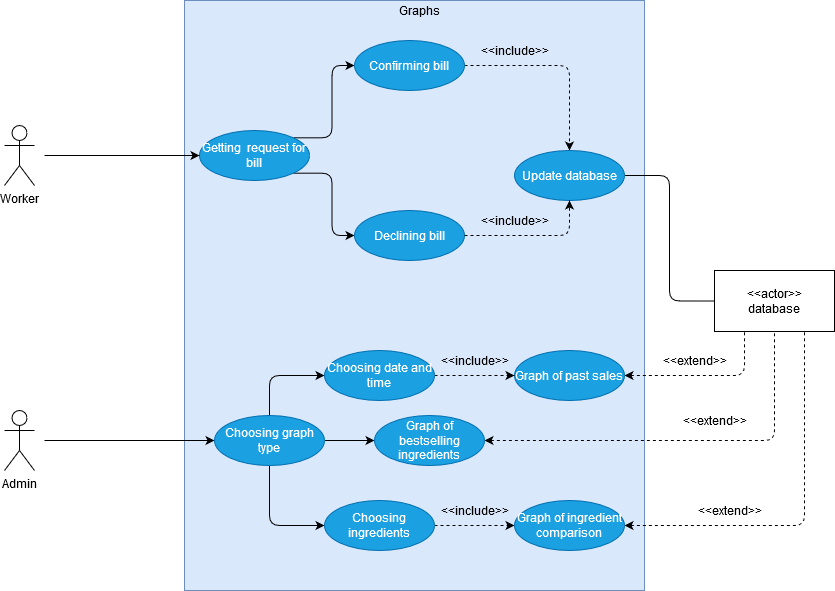

The diagram above was exported from draw.io. Its source (the exported page's mxGraphModel, read from the mxfile embedded in the PNG):
<mxGraphModel dx="868" dy="482" grid="1" gridSize="10" guides="1" tooltips="1" connect="1" arrows="1" fold="1" page="1" pageScale="1" pageWidth="850" pageHeight="1100" math="0" shadow="0">
  <root>
    <mxCell id="0" />
    <mxCell id="1" parent="0" />
    <mxCell id="jOZ-OGcO-blEdK1PYXnS-1" value="" style="rounded=0;whiteSpace=wrap;html=1;fillColor=#dae8fc;strokeColor=#6c8ebf;" parent="1" vertex="1">
      <mxGeometry x="300" y="140" width="460" height="590" as="geometry" />
    </mxCell>
    <mxCell id="jOZ-OGcO-blEdK1PYXnS-2" value="Worker" style="shape=umlActor;verticalLabelPosition=bottom;labelBackgroundColor=#ffffff;verticalAlign=top;html=1;outlineConnect=0;" parent="1" vertex="1">
      <mxGeometry x="120" y="265" width="30" height="60" as="geometry" />
    </mxCell>
    <mxCell id="1mb-hKpSgodjxLzA5nob-6" style="edgeStyle=orthogonalEdgeStyle;rounded=1;orthogonalLoop=1;jettySize=auto;html=1;exitX=1;exitY=0;exitDx=0;exitDy=0;entryX=0;entryY=0.5;entryDx=0;entryDy=0;" parent="1" source="jOZ-OGcO-blEdK1PYXnS-5" target="1mb-hKpSgodjxLzA5nob-5" edge="1">
      <mxGeometry relative="1" as="geometry" />
    </mxCell>
    <mxCell id="1mb-hKpSgodjxLzA5nob-8" style="edgeStyle=orthogonalEdgeStyle;rounded=1;orthogonalLoop=1;jettySize=auto;html=1;exitX=1;exitY=1;exitDx=0;exitDy=0;entryX=0;entryY=0.5;entryDx=0;entryDy=0;" parent="1" source="jOZ-OGcO-blEdK1PYXnS-5" target="1mb-hKpSgodjxLzA5nob-7" edge="1">
      <mxGeometry relative="1" as="geometry" />
    </mxCell>
    <mxCell id="jOZ-OGcO-blEdK1PYXnS-5" value="Getting&amp;nbsp; request for bill" style="ellipse;whiteSpace=wrap;html=1;fillColor=#1ba1e2;strokeColor=#006EAF;fontColor=#ffffff;" parent="1" vertex="1">
      <mxGeometry x="315" y="270" width="110" height="50" as="geometry" />
    </mxCell>
    <mxCell id="jOZ-OGcO-blEdK1PYXnS-9" value="Graphs" style="text;html=1;align=center;verticalAlign=middle;resizable=0;points=[];autosize=1;" parent="1" vertex="1">
      <mxGeometry x="505" y="140" width="60" height="20" as="geometry" />
    </mxCell>
    <mxCell id="jOZ-OGcO-blEdK1PYXnS-11" style="edgeStyle=orthogonalEdgeStyle;rounded=0;orthogonalLoop=1;jettySize=auto;html=1;entryX=0;entryY=0.5;entryDx=0;entryDy=0;" parent="1" target="jOZ-OGcO-blEdK1PYXnS-5" edge="1">
      <mxGeometry relative="1" as="geometry">
        <mxPoint x="160" y="295" as="sourcePoint" />
        <mxPoint x="330" y="235" as="targetPoint" />
        <Array as="points">
          <mxPoint x="160" y="295" />
        </Array>
      </mxGeometry>
    </mxCell>
    <mxCell id="jOZ-OGcO-blEdK1PYXnS-16" value="&lt;div&gt;&amp;lt;&amp;lt;actor&amp;gt;&amp;gt;&lt;/div&gt;&lt;div&gt;database&lt;br&gt;&lt;/div&gt;" style="rounded=0;whiteSpace=wrap;html=1;" parent="1" vertex="1">
      <mxGeometry x="830" y="410" width="120" height="61" as="geometry" />
    </mxCell>
    <mxCell id="1mb-hKpSgodjxLzA5nob-10" style="edgeStyle=orthogonalEdgeStyle;rounded=1;orthogonalLoop=1;jettySize=auto;html=1;exitX=1;exitY=0.5;exitDx=0;exitDy=0;entryX=0.5;entryY=0;entryDx=0;entryDy=0;dashed=1;" parent="1" source="1mb-hKpSgodjxLzA5nob-5" target="1mb-hKpSgodjxLzA5nob-9" edge="1">
      <mxGeometry relative="1" as="geometry">
        <Array as="points">
          <mxPoint x="685" y="205" />
        </Array>
      </mxGeometry>
    </mxCell>
    <mxCell id="1mb-hKpSgodjxLzA5nob-5" value="Confirming bill" style="ellipse;whiteSpace=wrap;html=1;fillColor=#1ba1e2;strokeColor=#006EAF;fontColor=#ffffff;" parent="1" vertex="1">
      <mxGeometry x="470" y="180" width="110" height="50" as="geometry" />
    </mxCell>
    <mxCell id="1mb-hKpSgodjxLzA5nob-7" value="Declining bill" style="ellipse;whiteSpace=wrap;html=1;fillColor=#1ba1e2;strokeColor=#006EAF;fontColor=#ffffff;" parent="1" vertex="1">
      <mxGeometry x="470" y="350" width="110" height="50" as="geometry" />
    </mxCell>
    <mxCell id="1mb-hKpSgodjxLzA5nob-14" style="edgeStyle=orthogonalEdgeStyle;rounded=1;orthogonalLoop=1;jettySize=auto;html=1;exitX=1;exitY=0.5;exitDx=0;exitDy=0;entryX=0;entryY=0.5;entryDx=0;entryDy=0;endArrow=none;endFill=0;" parent="1" source="1mb-hKpSgodjxLzA5nob-9" target="jOZ-OGcO-blEdK1PYXnS-16" edge="1">
      <mxGeometry relative="1" as="geometry" />
    </mxCell>
    <mxCell id="1mb-hKpSgodjxLzA5nob-9" value="Update database" style="ellipse;whiteSpace=wrap;html=1;fillColor=#1ba1e2;strokeColor=#006EAF;fontColor=#ffffff;" parent="1" vertex="1">
      <mxGeometry x="630" y="290" width="110" height="50" as="geometry" />
    </mxCell>
    <mxCell id="1mb-hKpSgodjxLzA5nob-12" value="&amp;lt;&amp;lt;include&amp;gt;&amp;gt;" style="text;html=1;align=center;verticalAlign=middle;resizable=0;points=[];autosize=1;" parent="1" vertex="1">
      <mxGeometry x="590" y="180" width="80" height="20" as="geometry" />
    </mxCell>
    <mxCell id="1mb-hKpSgodjxLzA5nob-13" value="&amp;lt;&amp;lt;include&amp;gt;&amp;gt;" style="text;html=1;align=center;verticalAlign=middle;resizable=0;points=[];autosize=1;" parent="1" vertex="1">
      <mxGeometry x="590" y="350" width="80" height="20" as="geometry" />
    </mxCell>
    <mxCell id="1mb-hKpSgodjxLzA5nob-19" style="edgeStyle=orthogonalEdgeStyle;rounded=0;orthogonalLoop=1;jettySize=auto;html=1;endArrow=classic;endFill=1;" parent="1" target="1mb-hKpSgodjxLzA5nob-18" edge="1">
      <mxGeometry relative="1" as="geometry">
        <mxPoint x="200" y="580" as="targetPoint" />
        <mxPoint x="160" y="580" as="sourcePoint" />
      </mxGeometry>
    </mxCell>
    <mxCell id="1mb-hKpSgodjxLzA5nob-15" value="Admin" style="shape=umlActor;verticalLabelPosition=bottom;labelBackgroundColor=#ffffff;verticalAlign=top;html=1;outlineConnect=0;" parent="1" vertex="1">
      <mxGeometry x="120" y="550" width="30" height="60" as="geometry" />
    </mxCell>
    <mxCell id="1mb-hKpSgodjxLzA5nob-23" style="edgeStyle=orthogonalEdgeStyle;rounded=1;orthogonalLoop=1;jettySize=auto;html=1;exitX=0.5;exitY=0;exitDx=0;exitDy=0;endArrow=classic;endFill=1;entryX=0;entryY=0.5;entryDx=0;entryDy=0;strokeColor=none;" parent="1" source="1mb-hKpSgodjxLzA5nob-18" target="1mb-hKpSgodjxLzA5nob-21" edge="1">
      <mxGeometry relative="1" as="geometry" />
    </mxCell>
    <mxCell id="1mb-hKpSgodjxLzA5nob-25" style="edgeStyle=orthogonalEdgeStyle;rounded=0;orthogonalLoop=1;jettySize=auto;html=1;exitX=1;exitY=0.5;exitDx=0;exitDy=0;entryX=0;entryY=0.5;entryDx=0;entryDy=0;endArrow=classic;endFill=1;" parent="1" source="1mb-hKpSgodjxLzA5nob-18" target="1mb-hKpSgodjxLzA5nob-22" edge="1">
      <mxGeometry relative="1" as="geometry" />
    </mxCell>
    <mxCell id="1mb-hKpSgodjxLzA5nob-28" style="edgeStyle=orthogonalEdgeStyle;rounded=1;orthogonalLoop=1;jettySize=auto;html=1;exitX=0.5;exitY=1;exitDx=0;exitDy=0;entryX=0;entryY=0.5;entryDx=0;entryDy=0;endArrow=classic;endFill=1;" parent="1" source="1mb-hKpSgodjxLzA5nob-18" target="1mb-hKpSgodjxLzA5nob-26" edge="1">
      <mxGeometry relative="1" as="geometry" />
    </mxCell>
    <mxCell id="EJoUCYuKNeUCenFhWPmR-1" style="edgeStyle=orthogonalEdgeStyle;rounded=1;orthogonalLoop=1;jettySize=auto;html=1;exitX=0.5;exitY=0;exitDx=0;exitDy=0;entryX=0;entryY=0.5;entryDx=0;entryDy=0;" parent="1" source="1mb-hKpSgodjxLzA5nob-18" target="1mb-hKpSgodjxLzA5nob-21" edge="1">
      <mxGeometry relative="1" as="geometry" />
    </mxCell>
    <mxCell id="1mb-hKpSgodjxLzA5nob-18" value="Choosing graph type" style="ellipse;whiteSpace=wrap;html=1;fillColor=#1ba1e2;strokeColor=#006EAF;fontColor=#ffffff;" parent="1" vertex="1">
      <mxGeometry x="330" y="555" width="110" height="50" as="geometry" />
    </mxCell>
    <mxCell id="1mb-hKpSgodjxLzA5nob-31" style="edgeStyle=orthogonalEdgeStyle;rounded=1;orthogonalLoop=1;jettySize=auto;html=1;exitX=1;exitY=0.5;exitDx=0;exitDy=0;entryX=0.25;entryY=1;entryDx=0;entryDy=0;endArrow=none;endFill=0;startArrow=classic;startFill=1;dashed=1;" parent="1" source="1mb-hKpSgodjxLzA5nob-20" target="jOZ-OGcO-blEdK1PYXnS-16" edge="1">
      <mxGeometry relative="1" as="geometry" />
    </mxCell>
    <mxCell id="1mb-hKpSgodjxLzA5nob-20" value="Graph of past sales" style="ellipse;whiteSpace=wrap;html=1;fillColor=#1ba1e2;strokeColor=#006EAF;fontColor=#ffffff;" parent="1" vertex="1">
      <mxGeometry x="630" y="490" width="110" height="50" as="geometry" />
    </mxCell>
    <mxCell id="1mb-hKpSgodjxLzA5nob-24" style="edgeStyle=orthogonalEdgeStyle;rounded=0;orthogonalLoop=1;jettySize=auto;html=1;exitX=1;exitY=0.5;exitDx=0;exitDy=0;endArrow=classic;endFill=1;dashed=1;" parent="1" source="1mb-hKpSgodjxLzA5nob-21" target="1mb-hKpSgodjxLzA5nob-20" edge="1">
      <mxGeometry relative="1" as="geometry" />
    </mxCell>
    <mxCell id="1mb-hKpSgodjxLzA5nob-21" value="Choosing date and time" style="ellipse;whiteSpace=wrap;html=1;fillColor=#1ba1e2;strokeColor=#006EAF;fontColor=#ffffff;" parent="1" vertex="1">
      <mxGeometry x="440" y="490" width="110" height="50" as="geometry" />
    </mxCell>
    <mxCell id="1mb-hKpSgodjxLzA5nob-32" style="edgeStyle=orthogonalEdgeStyle;rounded=1;orthogonalLoop=1;jettySize=auto;html=1;exitX=1;exitY=0.5;exitDx=0;exitDy=0;endArrow=none;endFill=0;entryX=0.5;entryY=0.984;entryDx=0;entryDy=0;entryPerimeter=0;dashed=1;startArrow=classic;startFill=1;" parent="1" source="1mb-hKpSgodjxLzA5nob-22" target="jOZ-OGcO-blEdK1PYXnS-16" edge="1">
      <mxGeometry relative="1" as="geometry">
        <mxPoint x="900" y="480" as="targetPoint" />
      </mxGeometry>
    </mxCell>
    <mxCell id="1mb-hKpSgodjxLzA5nob-22" value="Graph of bestselling ingredients " style="ellipse;whiteSpace=wrap;html=1;fillColor=#1ba1e2;strokeColor=#006EAF;fontColor=#ffffff;" parent="1" vertex="1">
      <mxGeometry x="490" y="555" width="110" height="50" as="geometry" />
    </mxCell>
    <mxCell id="1mb-hKpSgodjxLzA5nob-29" style="edgeStyle=orthogonalEdgeStyle;rounded=0;orthogonalLoop=1;jettySize=auto;html=1;exitX=1;exitY=0.5;exitDx=0;exitDy=0;entryX=0;entryY=0.5;entryDx=0;entryDy=0;endArrow=classic;endFill=1;dashed=1;" parent="1" source="1mb-hKpSgodjxLzA5nob-26" target="1mb-hKpSgodjxLzA5nob-27" edge="1">
      <mxGeometry relative="1" as="geometry" />
    </mxCell>
    <mxCell id="1mb-hKpSgodjxLzA5nob-26" value="Choosing ingredients" style="ellipse;whiteSpace=wrap;html=1;fillColor=#1ba1e2;strokeColor=#006EAF;fontColor=#ffffff;" parent="1" vertex="1">
      <mxGeometry x="440" y="640" width="110" height="50" as="geometry" />
    </mxCell>
    <mxCell id="1mb-hKpSgodjxLzA5nob-33" style="edgeStyle=orthogonalEdgeStyle;rounded=1;orthogonalLoop=1;jettySize=auto;html=1;exitX=1;exitY=0.5;exitDx=0;exitDy=0;entryX=0.75;entryY=1;entryDx=0;entryDy=0;endArrow=none;endFill=0;dashed=1;startArrow=classic;startFill=1;" parent="1" source="1mb-hKpSgodjxLzA5nob-27" target="jOZ-OGcO-blEdK1PYXnS-16" edge="1">
      <mxGeometry relative="1" as="geometry" />
    </mxCell>
    <mxCell id="1mb-hKpSgodjxLzA5nob-27" value="Graph of ingredient comparison " style="ellipse;whiteSpace=wrap;html=1;fillColor=#1ba1e2;strokeColor=#006EAF;fontColor=#ffffff;" parent="1" vertex="1">
      <mxGeometry x="630" y="640" width="110" height="50" as="geometry" />
    </mxCell>
    <mxCell id="1mb-hKpSgodjxLzA5nob-34" value="&amp;lt;&amp;lt;include&amp;gt;&amp;gt;" style="text;html=1;align=center;verticalAlign=middle;resizable=0;points=[];autosize=1;" parent="1" vertex="1">
      <mxGeometry x="550" y="490" width="80" height="20" as="geometry" />
    </mxCell>
    <mxCell id="1mb-hKpSgodjxLzA5nob-35" value="&amp;lt;&amp;lt;include&amp;gt;&amp;gt;" style="text;html=1;align=center;verticalAlign=middle;resizable=0;points=[];autosize=1;" parent="1" vertex="1">
      <mxGeometry x="550" y="640" width="80" height="20" as="geometry" />
    </mxCell>
    <mxCell id="EJoUCYuKNeUCenFhWPmR-2" value="&amp;lt;&amp;lt;extend&amp;gt;&amp;gt;" style="text;html=1;align=center;verticalAlign=middle;resizable=0;points=[];autosize=1;" parent="1" vertex="1">
      <mxGeometry x="805" y="640" width="80" height="20" as="geometry" />
    </mxCell>
    <mxCell id="EJoUCYuKNeUCenFhWPmR-4" value="&amp;lt;&amp;lt;extend&amp;gt;&amp;gt;" style="text;html=1;align=center;verticalAlign=middle;resizable=0;points=[];autosize=1;" parent="1" vertex="1">
      <mxGeometry x="790" y="550" width="80" height="20" as="geometry" />
    </mxCell>
    <mxCell id="EJoUCYuKNeUCenFhWPmR-6" value="&amp;lt;&amp;lt;extend&amp;gt;&amp;gt;" style="text;html=1;align=center;verticalAlign=middle;resizable=0;points=[];autosize=1;" parent="1" vertex="1">
      <mxGeometry x="770" y="490" width="80" height="20" as="geometry" />
    </mxCell>
    <mxCell id="1mb-hKpSgodjxLzA5nob-11" style="edgeStyle=orthogonalEdgeStyle;rounded=1;orthogonalLoop=1;jettySize=auto;html=1;exitX=1;exitY=0.5;exitDx=0;exitDy=0;entryX=0.5;entryY=1;entryDx=0;entryDy=0;dashed=1;strokeColor=#000000;" parent="1" source="1mb-hKpSgodjxLzA5nob-7" target="1mb-hKpSgodjxLzA5nob-9" edge="1">
      <mxGeometry relative="1" as="geometry" />
    </mxCell>
  </root>
</mxGraphModel>